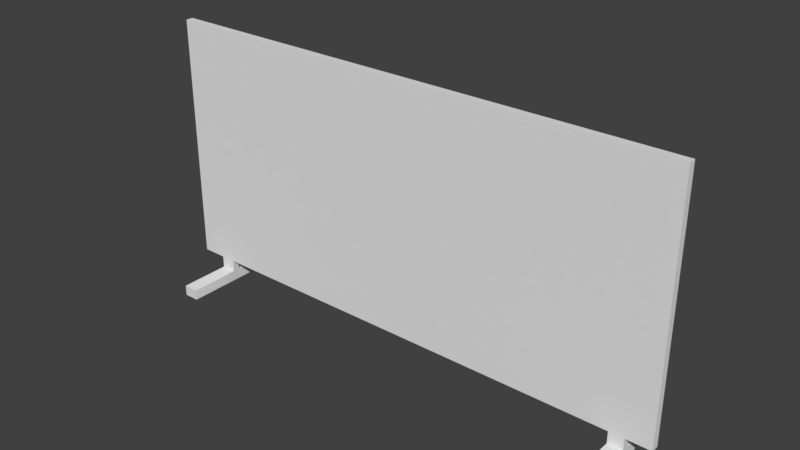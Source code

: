 # Source: vallas.blend  (saved by Blender 2.79.0; exported with 4.5.12 LTS)
import bpy
from mathutils import Matrix  # noqa: F401  (used for matrix-valued properties, if any)

bpy.ops.wm.read_factory_settings(use_empty=True)
scene = bpy.context.scene
scene.name = 'Scene'

# ---- collections
col_collection_1 = bpy.data.collections.new('Collection 1'); scene.collection.children.link(col_collection_1)

# ---- world
world_world = bpy.data.worlds.new('World'); scene.world = world_world
world_world.color = (0.05088, 0.05088, 0.05088)
world_world.use_sun_shadow = False
world_world.sun_shadow_jitter_overblur = 0.0
world_world.cycles.sampling_method = 'MANUAL'

# ---- meshes
me_cube_001 = bpy.data.meshes.new('Cube.001')
me_cube_001.from_pydata([(-1.0, -1.0, -1.0), (-1.0, -1.0, 1.0), (-1.0, 1.0, -1.0), (-1.0, 1.0, 1.0), (1.0, -1.0, -1.0), (1.0, -1.0, 1.0), (1.0, 1.0, -1.0), (1.0, 1.0, 1.0), (0.9045, 1.0, -1.0), (-0.9045, 1.0, -1.0), (-0.9045, 1.0, 1.0), (0.9045, 1.0, 1.0), (-0.9045, -1.0, -1.0), (0.9045, -1.0, -1.0), (0.9045, -1.0, 1.0), (-0.9045, -1.0, 1.0), (0.8465, 1.0, -1.0), (-0.8465, 1.0, -1.0), (-0.8465, 1.0, 1.0), (0.8465, 1.0, 1.0), (-0.8465, -1.0, -1.0), (0.8465, -1.0, -1.0), (0.8465, -1.0, 1.0), (-0.8465, -1.0, 1.0), (-0.8465, 1.0, -1.097), (-0.9045, 1.0, -1.097), (0.8465, -1.0, -1.097), (0.9045, -1.0, -1.097), (-0.9045, -1.0, -1.097), (0.9045, 1.0, -1.097), (0.8465, 1.0, -1.097), (-0.8465, -1.0, -1.097), (-0.8465, 1.0, -1.182), (-0.9045, 1.0, -1.182), (0.8465, -1.0, -1.182), (0.9045, -1.0, -1.182), (-0.9045, -1.0, -1.182), (0.9045, 1.0, -1.182), (0.8465, 1.0, -1.182), (-0.8465, -1.0, -1.182), (0.9045, -15.04, -1.097), (0.8465, -15.04, -1.097), (0.8465, -15.04, -1.182), (0.9045, -15.04, -1.182), (0.8465, 15.04, -1.097), (0.9045, 15.04, -1.097), (0.9045, 15.04, -1.182), (0.8465, 15.04, -1.182), (-0.9045, 15.04, -1.097), (-0.8465, 15.04, -1.097), (-0.8465, 15.04, -1.182), (-0.9045, 15.04, -1.182), (-0.8465, -15.04, -1.097), (-0.9045, -15.04, -1.097), (-0.9045, -15.04, -1.182), (-0.8465, -15.04, -1.182)], [], [(0, 1, 3, 2), (19, 11, 7, 6, 8, 16, 17, 9, 2, 3, 10, 18), (6, 7, 5, 4), (23, 15, 1, 0, 12, 20, 21, 13, 4, 5, 14, 22), (8, 6, 4, 13), (10, 3, 1, 15), (7, 11, 14, 5), (18, 10, 15, 23), (2, 9, 12, 0), (20, 12, 28, 31), (8, 13, 27, 29), (17, 16, 21, 20), (11, 19, 22, 14), (19, 18, 23, 22), (29, 27, 35, 37), (21, 16, 30, 26), (16, 8, 29, 30), (13, 21, 26, 27), (9, 17, 24, 25), (12, 9, 25, 28), (17, 20, 31, 24), (38, 37, 35, 34), (33, 32, 39, 36), (24, 31, 39, 32), (28, 25, 33, 36), (26, 30, 38, 34), (40, 41, 42, 43), (26, 41, 40, 27), (34, 42, 41, 26), (35, 43, 42, 34), (27, 40, 43, 35), (44, 45, 46, 47), (29, 45, 44, 30), (37, 46, 45, 29), (38, 47, 46, 37), (30, 44, 47, 38), (48, 49, 50, 51), (24, 49, 48, 25), (32, 50, 49, 24), (33, 51, 50, 32), (25, 48, 51, 33), (52, 53, 54, 55), (28, 53, 52, 31), (36, 54, 53, 28), (39, 55, 54, 36), (31, 52, 55, 39)])
_uv = me_cube_001.uv_layers.new(name='UVMap')
_uv.uv.foreach_set('vector', [0.9143, 0.133, 0.5275, 0.133, 0.5275, 0.06648, 0.9143, 0.06648, 0.1407, 0.07158, 0.1407, 0.06965, 0.1407, 0.06648, 0.5275, 0.06648, 0.5275, 0.06965, 0.5275, 0.07158, 0.5275, 0.1279, 0.5275, 0.1298, 0.5275, 0.133, 0.1407, 0.133, 0.1407, 0.1298, 0.1407, 0.1279, 0.5275, 0.06648, 0.1407, 0.06648, 0.1407, 1.783e-08, 0.5275, 0.0, 0.8846, 0.0, 0.8958, 0.0, 0.9143, 0.0, 0.9143, 0.06648, 0.8958, 0.06648, 0.8846, 0.06648, 0.5572, 0.06648, 0.546, 0.06648, 0.5275, 0.06648, 0.5275, 7.925e-09, 0.546, 7.925e-09, 0.5572, 7.925e-09, 0.9815, 0.06648, 1.0, 0.06648, 1.0, 0.133, 0.9815, 0.133, 0.5275, 0.1963, 0.5275, 0.1994, 0.1407, 0.1994, 0.1407, 0.1963, 0.5275, 0.133, 0.5275, 0.1361, 0.1407, 0.1361, 0.1407, 0.133, 0.5275, 0.1943, 0.5275, 0.1963, 0.1407, 0.1963, 0.1407, 0.1943, 1.0, 0.06648, 0.9815, 0.06648, 0.9815, 0.0, 1.0, 0.0, 0.8549, 0.1427, 0.8661, 0.1427, 0.8661, 0.1459, 0.8549, 0.1459, 0.03518, 0.5332, 0.03518, 0.4668, 0.05399, 0.4668, 0.05399, 0.5332, 0.5275, 0.133, 0.8549, 0.133, 0.8549, 0.1994, 0.5275, 0.1994, 0.5275, 0.1361, 0.5275, 0.1381, 0.1407, 0.1381, 0.1407, 0.1361, 0.5275, 0.1381, 0.5275, 0.1943, 0.1407, 0.1943, 0.1407, 0.1381, 0.05399, 0.5332, 0.05399, 0.4668, 0.07037, 0.4668, 0.07037, 0.5332, 0.1056, 0.5332, 0.1056, 0.4668, 0.1244, 0.4668, 0.1244, 0.5332, 0.8549, 0.1362, 0.8661, 0.1362, 0.8661, 0.1394, 0.8549, 0.1394, 0.8549, 0.1394, 0.8661, 0.1394, 0.8661, 0.1427, 0.8549, 0.1427, 0.8549, 0.133, 0.8661, 0.133, 0.8661, 0.1362, 0.8549, 0.1362, 0.07037, 0.5332, 0.07037, 0.4668, 0.08918, 0.4668, 0.08918, 0.5332, 1.037e-07, 0.5332, 0.0, 0.4668, 0.01881, 0.4668, 0.01881, 0.5332, 0.9255, 0.4668, 0.9367, 0.4668, 0.9367, 0.5332, 0.9255, 0.5332, 0.9143, 0.4668, 0.9255, 0.4668, 0.9255, 0.5332, 0.9143, 0.5332, 0.01881, 0.5332, 0.01881, 0.4668, 0.03518, 0.4668, 0.03518, 0.5332, 0.08918, 0.5332, 0.08918, 0.4668, 0.1056, 0.4668, 0.1056, 0.5332, 0.1244, 0.5332, 0.1244, 0.4668, 0.1407, 0.4668, 0.1407, 0.5332, 0.8661, 0.1394, 0.8773, 0.1394, 0.8773, 0.1422, 0.8661, 0.1422, 0.9703, 0.4668, 0.9703, 0.0, 0.9815, 0.0, 0.9815, 0.4668, 0.1407, 0.5332, 0.1407, 1.0, 0.1244, 1.0, 0.1244, 0.5332, 0.9367, 0.5332, 0.9367, 1.0, 0.9255, 1.0, 0.9255, 0.5332, 0.05399, 0.4668, 0.05399, 0.0, 0.07037, 0.0, 0.07037, 0.4668, 0.8661, 0.1362, 0.8773, 0.1362, 0.8773, 0.139, 0.8661, 0.139, 0.9703, 0.0, 0.9703, 0.4668, 0.9591, 0.4668, 0.9591, 0.0, 0.07037, 0.5332, 0.07037, 1.0, 0.05399, 1.0, 0.05399, 0.5332, 0.9255, 0.4668, 0.9255, 0.0, 0.9367, 0.0, 0.9367, 0.4668, 0.1244, 0.4668, 0.1244, 0.0, 0.1407, 0.0, 0.1407, 0.4668, 0.8549, 0.1459, 0.8661, 0.1459, 0.8661, 0.1487, 0.8549, 0.1487, 0.9591, 0.0, 0.9591, 0.4668, 0.9479, 0.4668, 0.9479, 0.0, 0.03518, 0.5332, 0.03518, 1.0, 0.01881, 1.0, 0.01881, 0.5332, 0.9143, 0.4668, 0.9143, 0.0, 0.9255, 0.0, 0.9255, 0.4668, 0.08918, 0.4668, 0.08918, 0.0, 0.1056, 0.0, 0.1056, 0.4668, 0.8661, 0.1334, 0.8773, 0.1334, 0.8773, 0.1362, 0.8661, 0.1362, 0.9367, 0.4668, 0.9367, 0.0, 0.9479, 0.0, 0.9479, 0.4668, 0.1056, 0.5332, 0.1056, 1.0, 0.08918, 1.0, 0.08918, 0.5332, 0.9255, 0.5332, 0.9255, 1.0, 0.9143, 1.0, 0.9143, 0.5332, 0.01881, 0.4668, 0.01881, 0.0, 0.03518, 0.0, 0.03518, 0.4668])
me_cube_001.use_remesh_preserve_volume = False
me_cube_001.use_remesh_preserve_attributes = False
me_cube_001.use_mirror_vertex_groups = False
me_cube_001.update()

# ---- objects
ob_cube_001 = bpy.data.objects.new('Cube.001', me_cube_001)

# ---- transforms, parenting, visibility, modifiers, constraints
ob_cube_001.location = (-0.152, 0.02397, 0.2712)
ob_cube_001.scale = (0.487, 0.006877, 0.2312)
ob_cube_001.lineart.crease_threshold = 0.0

# ---- collection membership
col_collection_1.objects.link(ob_cube_001)

# ---- scene / render settings (as saved in the file)
scene.frame_start = 1; scene.frame_end = 250; scene.frame_set(0)
scene.render.engine = 'BLENDER_EEVEE_NEXT'
scene.render.resolution_percentage = 50
scene.render.dither_intensity = 0.0
scene.cycles.use_denoising = False
scene.cycles.samples = 128
scene.cycles.sampling_pattern = 'TABULATED_SOBOL'
scene.cycles.use_adaptive_sampling = False
scene.cycles.use_light_tree = False
scene.cycles.blur_glossy = 0.0
scene.cycles.sample_clamp_indirect = 0.0
scene.view_settings.view_transform = 'Standard'
bpy.context.view_layer.update()

# ---- added for rendering (the .blend has no active camera and no usable light): camera, sun
cam_auto = bpy.data.cameras.new('AutoCamera')
cam_auto.lens = 50.0
cam_auto.sensor_width = 36.0
cam_auto.clip_end = 1000.0
ob_auto_camera = bpy.data.objects.new('AutoCamera', cam_auto)
scene.collection.objects.link(ob_auto_camera)
ob_auto_camera.location = (0.880721, -1.21532, 1.07639)
ob_auto_camera.rotation_euler = (1.09748, -7.21219e-08, 0.694738)
scene.camera = ob_auto_camera
light_auto_sun = bpy.data.lights.new('AutoSun', 'SUN')
light_auto_sun.energy = 3.0
light_auto_sun.angle = 0.0523599
ob_auto_sun = bpy.data.objects.new('AutoSun', light_auto_sun)
scene.collection.objects.link(ob_auto_sun)
ob_auto_sun.rotation_euler = (0.872665, 0.174533, 0.523599)
bpy.context.view_layer.update()

